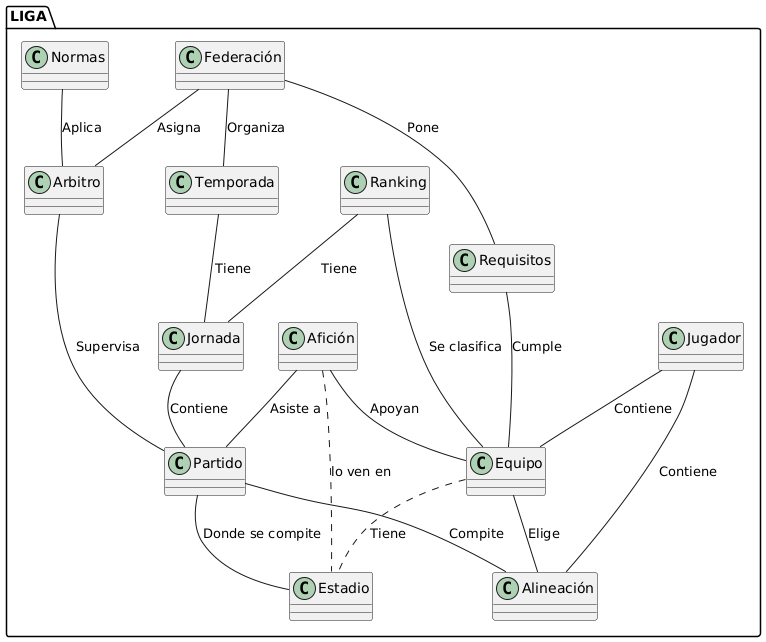

The diagram above was rendered by PlantUML. Its source (embedded in the PNG):
@startuml
package "LIGA" {

Normas -- Arbitro : "Aplica"

Arbitro -- Partido: "Supervisa"

Partido -- Estadio : "Donde se compite"

Equipo .. Estadio : "Tiene"

Equipo -- Alineación : "Elige"

Partido -- Alineación: "Compite"

Jornada -- Partido : "Contiene"

Temporada -- Jornada : "Tiene"

Ranking -- Jornada : "Tiene"

Ranking -- Equipo : "Se clasifica"

Afición .. Estadio : "lo ven en"

Afición -- Equipo : "Apoyan"

Jugador -- Equipo : "Contiene"

Jugador -- Alineación : "Contiene"

Federación -- Requisitos : "Pone"

Requisitos -- Equipo : "Cumple"

Federación -- Temporada : "Organiza"

Federación -- Arbitro : "Asigna"

Afición -- Partido : "Asiste a"


}
@enduml